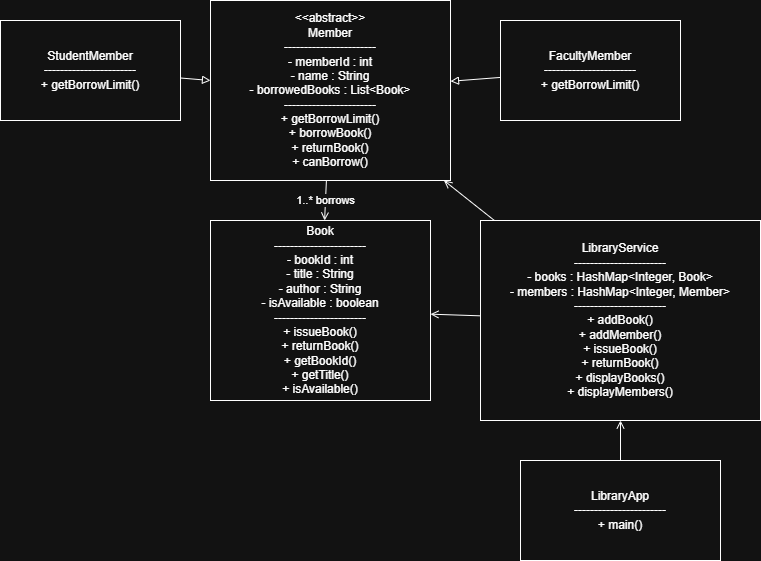

The diagram above was exported from draw.io. Its source (the exported page's mxGraphModel, read from the mxfile embedded in the PNG):
<mxGraphModel dx="1097" dy="592" grid="1" gridSize="10" guides="1" tooltips="1" connect="1" arrows="1" fold="1" page="1" pageScale="1" pageWidth="850" pageHeight="1100" math="0" shadow="0">
  <root>
    <mxCell id="0" />
    <mxCell id="1" parent="0" />
    <mxCell id="member" parent="1" style="rounded=0;whiteSpace=wrap;html=1;" value="&amp;lt;&amp;lt;abstract&amp;gt;&amp;gt;&lt;br&gt;Member&lt;br&gt;-----------------------&lt;br&gt;- memberId : int&lt;br&gt;- name : String&lt;br&gt;- borrowedBooks : List&amp;lt;Book&amp;gt;&lt;br&gt;-----------------------&lt;br&gt;+ getBorrowLimit()&lt;br&gt;+ borrowBook()&lt;br&gt;+ returnBook()&lt;br&gt;+ canBorrow()" vertex="1">
      <mxGeometry height="180" width="240" x="350" y="40" as="geometry" />
    </mxCell>
    <mxCell id="student" parent="1" style="rounded=0;whiteSpace=wrap;html=1;" value="StudentMember&#10;-----------------------&#10;+ getBorrowLimit()" vertex="1">
      <mxGeometry height="100" width="180" x="140" y="60" as="geometry" />
    </mxCell>
    <mxCell id="faculty" parent="1" style="rounded=0;whiteSpace=wrap;html=1;" value="FacultyMember&#10;-----------------------&#10;+ getBorrowLimit()" vertex="1">
      <mxGeometry height="100" width="180" x="640" y="60" as="geometry" />
    </mxCell>
    <mxCell id="book" parent="1" style="rounded=0;whiteSpace=wrap;html=1;" value="Book&#10;-----------------------&#10;- bookId : int&#10;- title : String&#10;- author : String&#10;- isAvailable : boolean&#10;-----------------------&#10;+ issueBook()&#10;+ returnBook()&#10;+ getBookId()&#10;+ getTitle()&#10;+ isAvailable()" vertex="1">
      <mxGeometry height="180" width="220" x="350" y="260" as="geometry" />
    </mxCell>
    <mxCell id="service" parent="1" style="rounded=0;whiteSpace=wrap;html=1;" value="LibraryService&lt;br&gt;-----------------------&lt;br&gt;- books : HashMap&amp;lt;Integer, Book&amp;gt;&lt;br&gt;- members : HashMap&amp;lt;Integer, Member&amp;gt;&lt;br&gt;-----------------------&lt;br&gt;+ addBook()&lt;br&gt;+ addMember()&lt;br&gt;+ issueBook()&lt;br&gt;+ returnBook()&lt;br&gt;+ displayBooks()&lt;br&gt;+ displayMembers()" vertex="1">
      <mxGeometry height="200" width="280" x="620" y="260" as="geometry" />
    </mxCell>
    <mxCell id="app" parent="1" style="rounded=0;whiteSpace=wrap;html=1;" value="LibraryApp&#10;-----------------------&#10;+ main()" vertex="1">
      <mxGeometry height="100" width="200" x="660" y="500" as="geometry" />
    </mxCell>
    <mxCell id="edge1" edge="1" parent="1" source="student" style="endArrow=block;endFill=0;html=1;" target="member">
      <mxGeometry relative="1" as="geometry" />
    </mxCell>
    <mxCell id="edge2" edge="1" parent="1" source="faculty" style="endArrow=block;endFill=0;html=1;" target="member">
      <mxGeometry relative="1" as="geometry" />
    </mxCell>
    <mxCell id="edge3" edge="1" parent="1" source="member" style="endArrow=open;html=1;" target="book" value="1..* borrows">
      <mxGeometry relative="1" as="geometry" />
    </mxCell>
    <mxCell id="edge4" edge="1" parent="1" source="service" style="endArrow=open;html=1;" target="book">
      <mxGeometry relative="1" as="geometry" />
    </mxCell>
    <mxCell id="edge5" edge="1" parent="1" source="service" style="endArrow=open;html=1;" target="member">
      <mxGeometry relative="1" as="geometry" />
    </mxCell>
    <mxCell id="edge6" edge="1" parent="1" source="app" style="endArrow=open;html=1;" target="service">
      <mxGeometry relative="1" as="geometry" />
    </mxCell>
  </root>
</mxGraphModel>